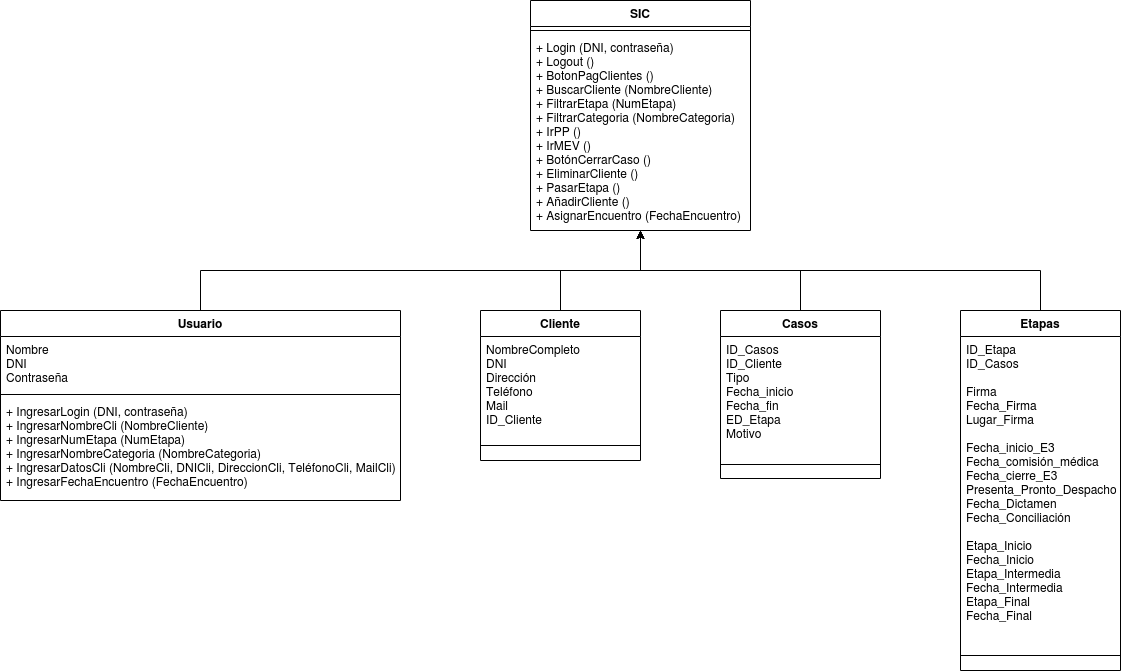

The diagram above was exported from draw.io. Its source (the exported page's mxGraphModel, read from the mxfile embedded in the PNG):
<mxGraphModel dx="2572" dy="907" grid="1" gridSize="10" guides="1" tooltips="1" connect="1" arrows="1" fold="1" page="1" pageScale="1" pageWidth="827" pageHeight="1169" math="0" shadow="0">
  <root>
    <mxCell id="0" />
    <mxCell id="1" parent="0" />
    <mxCell id="oWafUDk3hsK8cvoTu3wL-130" value="SIC" style="swimlane;fontStyle=1;align=center;verticalAlign=top;childLayout=stackLayout;horizontal=1;startSize=26;horizontalStack=0;resizeParent=1;resizeParentMax=0;resizeLast=0;collapsible=1;marginBottom=0;" vertex="1" parent="1">
      <mxGeometry x="210" y="210" width="220" height="230" as="geometry" />
    </mxCell>
    <mxCell id="oWafUDk3hsK8cvoTu3wL-132" value="" style="line;strokeWidth=1;fillColor=none;align=left;verticalAlign=middle;spacingTop=-1;spacingLeft=3;spacingRight=3;rotatable=0;labelPosition=right;points=[];portConstraint=eastwest;" vertex="1" parent="oWafUDk3hsK8cvoTu3wL-130">
      <mxGeometry y="26" width="220" height="8" as="geometry" />
    </mxCell>
    <mxCell id="oWafUDk3hsK8cvoTu3wL-133" value="+ Login (DNI, contraseña)&#10;+ Logout ()&#10;+ BotonPagClientes ()&#10;+ BuscarCliente (NombreCliente)&#10;+ FiltrarEtapa (NumEtapa)&#10;+ FiltrarCategoria (NombreCategoria)&#10;+ IrPP ()&#10;+ IrMEV ()&#10;+ BotónCerrarCaso ()&#10;+ EliminarCliente ()&#10;+ PasarEtapa ()&#10;+ AñadirCliente ()&#10;+ AsignarEncuentro (FechaEncuentro)&#10;&#10;&#10; &#10;" style="text;strokeColor=none;fillColor=none;align=left;verticalAlign=top;spacingLeft=4;spacingRight=4;overflow=hidden;rotatable=0;points=[[0,0.5],[1,0.5]];portConstraint=eastwest;" vertex="1" parent="oWafUDk3hsK8cvoTu3wL-130">
      <mxGeometry y="34" width="220" height="196" as="geometry" />
    </mxCell>
    <mxCell id="oWafUDk3hsK8cvoTu3wL-150" style="edgeStyle=orthogonalEdgeStyle;rounded=0;orthogonalLoop=1;jettySize=auto;html=1;exitX=0.5;exitY=0;exitDx=0;exitDy=0;entryX=0.5;entryY=1;entryDx=0;entryDy=0;entryPerimeter=0;" edge="1" parent="1" source="oWafUDk3hsK8cvoTu3wL-136" target="oWafUDk3hsK8cvoTu3wL-133">
      <mxGeometry relative="1" as="geometry" />
    </mxCell>
    <mxCell id="oWafUDk3hsK8cvoTu3wL-136" value="Usuario" style="swimlane;fontStyle=1;align=center;verticalAlign=top;childLayout=stackLayout;horizontal=1;startSize=26;horizontalStack=0;resizeParent=1;resizeParentMax=0;resizeLast=0;collapsible=1;marginBottom=0;" vertex="1" parent="1">
      <mxGeometry x="-320" y="520" width="400" height="190" as="geometry" />
    </mxCell>
    <mxCell id="oWafUDk3hsK8cvoTu3wL-137" value="Nombre&#10;DNI&#10;Contraseña&#10;" style="text;strokeColor=none;fillColor=none;align=left;verticalAlign=top;spacingLeft=4;spacingRight=4;overflow=hidden;rotatable=0;points=[[0,0.5],[1,0.5]];portConstraint=eastwest;" vertex="1" parent="oWafUDk3hsK8cvoTu3wL-136">
      <mxGeometry y="26" width="400" height="54" as="geometry" />
    </mxCell>
    <mxCell id="oWafUDk3hsK8cvoTu3wL-138" value="" style="line;strokeWidth=1;fillColor=none;align=left;verticalAlign=middle;spacingTop=-1;spacingLeft=3;spacingRight=3;rotatable=0;labelPosition=right;points=[];portConstraint=eastwest;" vertex="1" parent="oWafUDk3hsK8cvoTu3wL-136">
      <mxGeometry y="80" width="400" height="8" as="geometry" />
    </mxCell>
    <mxCell id="oWafUDk3hsK8cvoTu3wL-139" value="+ IngresarLogin (DNI, contraseña)&#10;+ IngresarNombreCli (NombreCliente)&#10;+ IngresarNumEtapa (NumEtapa)&#10;+ IngresarNombreCategoria (NombreCategoria)&#10;+ IngresarDatosCli (NombreCli, DNICli, DireccionCli, TeléfonoCli, MailCli)&#10;+ IngresarFechaEncuentro (FechaEncuentro)&#10;" style="text;strokeColor=none;fillColor=none;align=left;verticalAlign=top;spacingLeft=4;spacingRight=4;overflow=hidden;rotatable=0;points=[[0,0.5],[1,0.5]];portConstraint=eastwest;" vertex="1" parent="oWafUDk3hsK8cvoTu3wL-136">
      <mxGeometry y="88" width="400" height="102" as="geometry" />
    </mxCell>
    <mxCell id="oWafUDk3hsK8cvoTu3wL-151" style="edgeStyle=orthogonalEdgeStyle;rounded=0;orthogonalLoop=1;jettySize=auto;html=1;exitX=0.5;exitY=0;exitDx=0;exitDy=0;entryX=0.5;entryY=1;entryDx=0;entryDy=0;entryPerimeter=0;" edge="1" parent="1" source="oWafUDk3hsK8cvoTu3wL-140" target="oWafUDk3hsK8cvoTu3wL-133">
      <mxGeometry relative="1" as="geometry" />
    </mxCell>
    <mxCell id="oWafUDk3hsK8cvoTu3wL-140" value="Cliente" style="swimlane;fontStyle=1;align=center;verticalAlign=top;childLayout=stackLayout;horizontal=1;startSize=26;horizontalStack=0;resizeParent=1;resizeParentMax=0;resizeLast=0;collapsible=1;marginBottom=0;" vertex="1" parent="1">
      <mxGeometry x="160" y="520" width="160" height="150" as="geometry" />
    </mxCell>
    <mxCell id="oWafUDk3hsK8cvoTu3wL-141" value="NombreCompleto&#10;DNI&#10;Dirección&#10;Teléfono&#10;Mail&#10;ID_Cliente&#10;" style="text;strokeColor=none;fillColor=none;align=left;verticalAlign=top;spacingLeft=4;spacingRight=4;overflow=hidden;rotatable=0;points=[[0,0.5],[1,0.5]];portConstraint=eastwest;" vertex="1" parent="oWafUDk3hsK8cvoTu3wL-140">
      <mxGeometry y="26" width="160" height="94" as="geometry" />
    </mxCell>
    <mxCell id="oWafUDk3hsK8cvoTu3wL-142" value="" style="line;strokeWidth=1;fillColor=none;align=left;verticalAlign=middle;spacingTop=-1;spacingLeft=3;spacingRight=3;rotatable=0;labelPosition=right;points=[];portConstraint=eastwest;" vertex="1" parent="oWafUDk3hsK8cvoTu3wL-140">
      <mxGeometry y="120" width="160" height="30" as="geometry" />
    </mxCell>
    <mxCell id="oWafUDk3hsK8cvoTu3wL-152" style="edgeStyle=orthogonalEdgeStyle;rounded=0;orthogonalLoop=1;jettySize=auto;html=1;exitX=0.5;exitY=0;exitDx=0;exitDy=0;" edge="1" parent="1" source="oWafUDk3hsK8cvoTu3wL-144">
      <mxGeometry relative="1" as="geometry">
        <mxPoint x="320" y="440" as="targetPoint" />
      </mxGeometry>
    </mxCell>
    <mxCell id="oWafUDk3hsK8cvoTu3wL-144" value="Casos" style="swimlane;fontStyle=1;align=center;verticalAlign=top;childLayout=stackLayout;horizontal=1;startSize=26;horizontalStack=0;resizeParent=1;resizeParentMax=0;resizeLast=0;collapsible=1;marginBottom=0;" vertex="1" parent="1">
      <mxGeometry x="400" y="520" width="160" height="168" as="geometry" />
    </mxCell>
    <mxCell id="oWafUDk3hsK8cvoTu3wL-145" value="ID_Casos&#10;ID_Cliente&#10;Tipo&#10;Fecha_inicio&#10;Fecha_fin&#10;ED_Etapa&#10;Motivo&#10;" style="text;strokeColor=none;fillColor=none;align=left;verticalAlign=top;spacingLeft=4;spacingRight=4;overflow=hidden;rotatable=0;points=[[0,0.5],[1,0.5]];portConstraint=eastwest;" vertex="1" parent="oWafUDk3hsK8cvoTu3wL-144">
      <mxGeometry y="26" width="160" height="114" as="geometry" />
    </mxCell>
    <mxCell id="oWafUDk3hsK8cvoTu3wL-146" value="" style="line;strokeWidth=1;fillColor=none;align=left;verticalAlign=middle;spacingTop=-1;spacingLeft=3;spacingRight=3;rotatable=0;labelPosition=right;points=[];portConstraint=eastwest;" vertex="1" parent="oWafUDk3hsK8cvoTu3wL-144">
      <mxGeometry y="140" width="160" height="28" as="geometry" />
    </mxCell>
    <mxCell id="oWafUDk3hsK8cvoTu3wL-153" style="edgeStyle=orthogonalEdgeStyle;rounded=0;orthogonalLoop=1;jettySize=auto;html=1;exitX=0.5;exitY=0;exitDx=0;exitDy=0;entryX=0.5;entryY=1;entryDx=0;entryDy=0;entryPerimeter=0;" edge="1" parent="1" source="oWafUDk3hsK8cvoTu3wL-147" target="oWafUDk3hsK8cvoTu3wL-133">
      <mxGeometry relative="1" as="geometry" />
    </mxCell>
    <mxCell id="oWafUDk3hsK8cvoTu3wL-147" value="Etapas" style="swimlane;fontStyle=1;align=center;verticalAlign=top;childLayout=stackLayout;horizontal=1;startSize=26;horizontalStack=0;resizeParent=1;resizeParentMax=0;resizeLast=0;collapsible=1;marginBottom=0;" vertex="1" parent="1">
      <mxGeometry x="640" y="520" width="160" height="360" as="geometry" />
    </mxCell>
    <mxCell id="oWafUDk3hsK8cvoTu3wL-148" value="ID_Etapa&#10;ID_Casos&#10;&#10;Firma&#10;Fecha_Firma&#10;Lugar_Firma&#10;&#10;Fecha_inicio_E3&#10;Fecha_comisión_médica&#10;Fecha_cierre_E3&#10;Presenta_Pronto_Despacho&#10;Fecha_Dictamen&#10;Fecha_Conciliación&#10;&#10;Etapa_Inicio&#10;Fecha_Inicio&#10;Etapa_Intermedia&#10;Fecha_Intermedia&#10;Etapa_Final&#10;Fecha_Final&#10;" style="text;strokeColor=none;fillColor=none;align=left;verticalAlign=top;spacingLeft=4;spacingRight=4;overflow=hidden;rotatable=0;points=[[0,0.5],[1,0.5]];portConstraint=eastwest;" vertex="1" parent="oWafUDk3hsK8cvoTu3wL-147">
      <mxGeometry y="26" width="160" height="304" as="geometry" />
    </mxCell>
    <mxCell id="oWafUDk3hsK8cvoTu3wL-149" value="" style="line;strokeWidth=1;fillColor=none;align=left;verticalAlign=middle;spacingTop=-1;spacingLeft=3;spacingRight=3;rotatable=0;labelPosition=right;points=[];portConstraint=eastwest;" vertex="1" parent="oWafUDk3hsK8cvoTu3wL-147">
      <mxGeometry y="330" width="160" height="30" as="geometry" />
    </mxCell>
  </root>
</mxGraphModel>